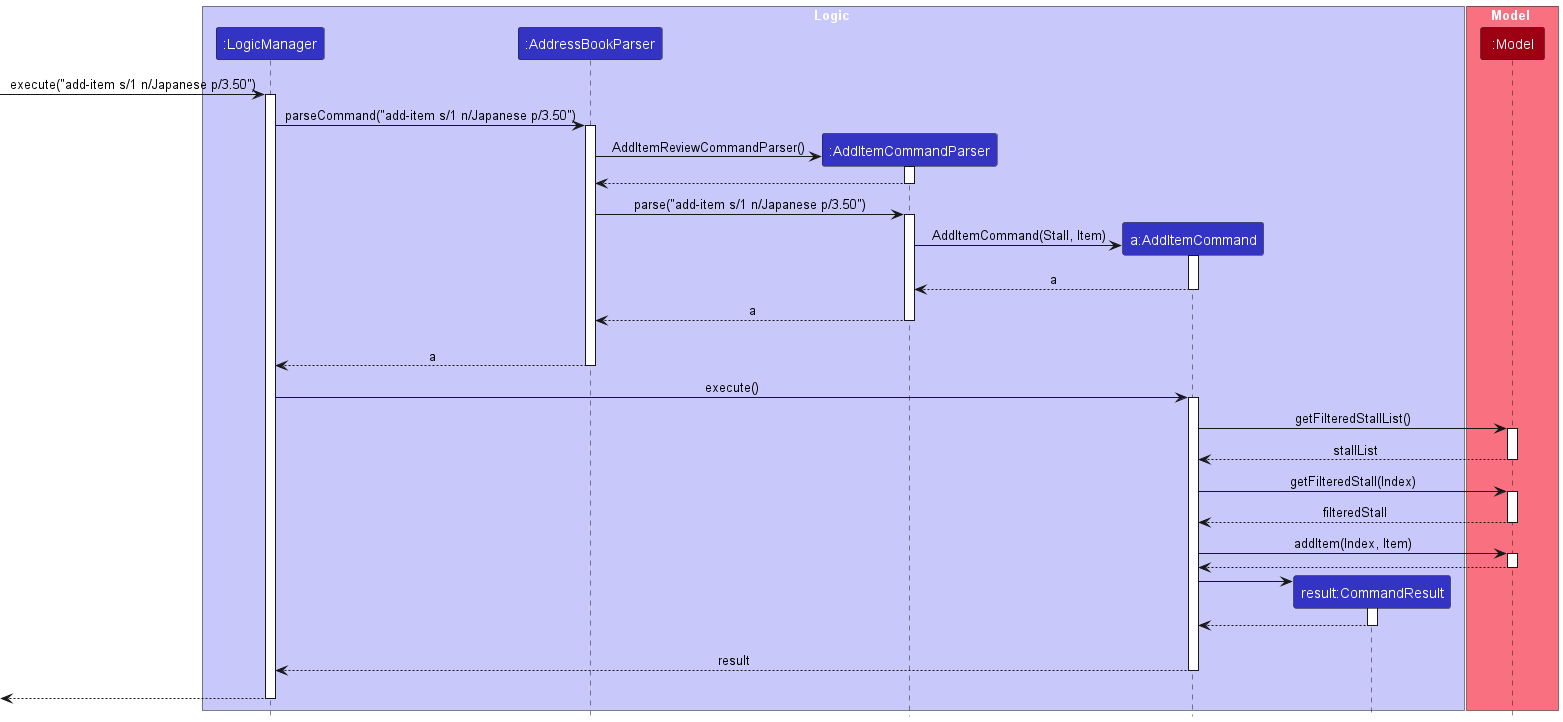

The diagram above was rendered by PlantUML. Its source (embedded in the PNG):
@startuml
!include style.puml
skinparam ArrowFontStyle plain

box Logic LOGIC_COLOR_T1
participant ":LogicManager" as LogicManager LOGIC_COLOR
participant ":AddressBookParser" as AddressBookParser LOGIC_COLOR
participant ":AddItemCommandParser" as AddItemCommandParser LOGIC_COLOR
participant "a:AddItemCommand" as AddItemCommand LOGIC_COLOR
participant "result:CommandResult" as CommandResult LOGIC_COLOR
end box

box Model MODEL_COLOR_T1
participant ":Model" as Model MODEL_COLOR
end box

[-> LogicManager : execute("add-item s/1 n/Japanese p/3.50")
activate LogicManager

LogicManager -> AddressBookParser : parseCommand("add-item s/1 n/Japanese p/3.50")
activate AddressBookParser

create AddItemCommandParser
AddressBookParser -> AddItemCommandParser : AddItemReviewCommandParser()
activate AddItemCommandParser

AddItemCommandParser --> AddressBookParser
deactivate AddItemCommandParser

AddressBookParser -> AddItemCommandParser : parse("add-item s/1 n/Japanese p/3.50")
activate AddItemCommandParser

create AddItemCommand
AddItemCommandParser -> AddItemCommand : AddItemCommand(Stall, Item)
activate AddItemCommand

AddItemCommand --> AddItemCommandParser : a
deactivate AddItemCommand

AddItemCommandParser --> AddressBookParser : a
deactivate AddItemCommandParser
'Hidden arrow to position the destroy marker below the end of the activation bar.
AddItemCommandParser -[hidden]-> AddressBookParser


AddressBookParser --> LogicManager : a
deactivate AddressBookParser

LogicManager -> AddItemCommand : execute()
activate AddItemCommand

AddItemCommand -> Model : getFilteredStallList()
activate Model

Model --> AddItemCommand : stallList
deactivate Model

AddItemCommand -> Model : getFilteredStall(Index)
activate Model

Model --> AddItemCommand : filteredStall
deactivate Model

AddItemCommand -> Model : addItem(Index, Item)
activate Model

Model --> AddItemCommand
deactivate Model

create CommandResult
AddItemCommand -> CommandResult
activate CommandResult

CommandResult --> AddItemCommand
deactivate CommandResult
AddItemCommand -[hidden]-> CommandResult

AddItemCommand --> LogicManager : result
deactivate AddItemCommand
AddItemCommandParser -[hidden]-> AddItemCommand

[<--LogicManager
deactivate LogicManager
@enduml